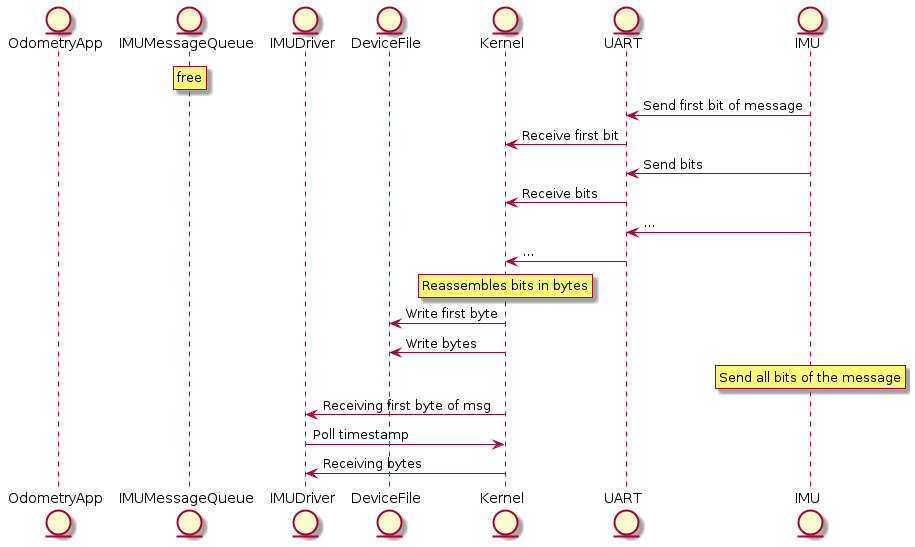

The diagram above was rendered by PlantUML. Its source (embedded in the PNG):
@startuml

entity OdometryApp
entity IMUMessageQueue
entity IMUDriver
entity DeviceFile
entity Kernel
entity UART
entity IMU

rnote over IMUMessageQueue
    free
endrnote

IMU -> UART: Send first bit of message
UART -> Kernel: Receive first bit
IMU -> UART: Send bits
UART -> Kernel: Receive bits
IMU -> UART: ...
UART -> Kernel: ...

rnote over Kernel
    Reassembles bits in bytes
endrnote
Kernel -> DeviceFile: Write first byte
Kernel -> DeviceFile: Write bytes

rnote over IMU
    Send all bits of the message
endrnote

Kernel -> IMUDriver: Receiving first byte of msg
IMUDriver -> Kernel: Poll timestamp
Kernel -> IMUDriver: Receiving bytes



@enduml